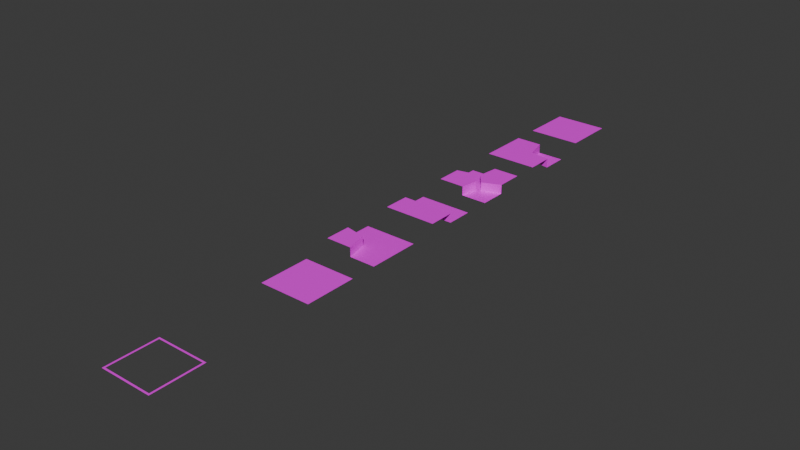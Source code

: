 # Source: Tiles.blend  (saved by Blender 4.3.34; exported with 4.5.12 LTS)
import bpy
from mathutils import Matrix  # noqa: F401  (used for matrix-valued properties, if any)

bpy.ops.wm.read_factory_settings(use_empty=True)
scene = bpy.context.scene
scene.name = 'Scene'

# ---- images (referenced by path relative to the original .blend; pixels are not part of the script)
import os
ASSET_DIR = os.environ.get("B2B_ASSET_DIR", "")  # directory of the original .blend (textures are referenced by path, not embedded)
HERE = os.path.dirname(os.path.abspath(__file__))  # packed textures are extracted next to this script under _unpacked/

def load_image(name, relpath, width, height, colorspace="sRGB"):
    """Load a texture the original file referenced (path relative to the .blend, or extracted next to this script)."""
    p = next((c for c in (os.path.join(HERE, relpath), os.path.join(ASSET_DIR, relpath)) if relpath and os.path.exists(c)), "")
    if p:
        img = bpy.data.images.load(p, check_existing=True)
        img.name = name
    else:  # same state as the original file: an image datablock whose file is absent (Cycles renders it pink)
        img = bpy.data.images.new(name, width, height)
        img.source = "FILE"
        img.filepath = "//" + (relpath or name)
    img.colorspace_settings.name = colorspace
    return img
img_tile_g2w1g1_bmp = load_image('Tile_g2w1g1.bmp', 'Tile_g2w1g1.bmp', 1024, 1024, 'sRGB')
img_tile_w4_bmp = load_image('Tile_w4.bmp', 'Tile_w4.bmp', 1024, 1024, 'sRGB')
img_tile_g4_bmp = load_image('Tile_g4.bmp', 'Tile_g4.bmp', 1024, 1024, 'sRGB')
img_tile_g1w2g1_bmp = load_image('Tile_g1w2g1.bmp', 'Tile_g1w2g1.bmp', 1024, 1024, 'sRGB')
img_tile_g1_w3_bmp = load_image('Tile_g1_w3.bmp', 'Tile_g1_w3.bmp', 1024, 1024, 'sRGB')
img_tile1010_bmp = load_image('Tile1010.bmp', 'Tile1010.bmp', 1024, 1024, 'sRGB')
img_tile_w4_bmp_001 = load_image('Tile_w4.bmp.001', 'Tile_w4.bmp', 1024, 1024, 'sRGB')

# ---- materials (node trees are filled in below, after node groups)
mat_material = bpy.data.materials.new('Material')
mat_material.alpha_threshold = 0.0
mat_material.roughness = 0.5
mat_material.line_color = (0.0, 0.0, 0.0, 1.0)
mat_material_002 = bpy.data.materials.new('Material.002')
mat_material_005 = bpy.data.materials.new('Material.005')
mat_material_004 = bpy.data.materials.new('Material.004')
mat_material_003 = bpy.data.materials.new('Material.003')
mat_material_001 = bpy.data.materials.new('Material.001')
mat_material_001.alpha_threshold = 0.0
mat_material_001.roughness = 0.5
mat_material_001.line_color = (0.0, 0.0, 0.0, 1.0)
mat_material_006 = bpy.data.materials.new('Material.006')

# ---- material node trees
mat_material.use_nodes = True; mat_material.node_tree.nodes.clear()
_N = mat_material.node_tree.nodes; _L = mat_material.node_tree.links
n0 = _N.new('ShaderNodeOutputMaterial'); n0.name = 'Material Output'; n0.location = (300, 300)
n1 = _N.new('ShaderNodeBsdfPrincipled'); n1.name = 'Principled BSDF'; n1.location = (10, 300)
n1.inputs[3].default_value = 1.45
n2 = _N.new('ShaderNodeTexImage'); n2.name = 'Image Texture'; n2.location = (-280, 280)
n2.image = img_tile_g2w1g1_bmp
_L.new(n1.outputs[0], n0.inputs[0])
_L.new(n2.outputs[0], n1.inputs[0])
n0.is_active_output = True
mat_material_002.use_nodes = True; mat_material_002.node_tree.nodes.clear()
_N = mat_material_002.node_tree.nodes; _L = mat_material_002.node_tree.links
n0 = _N.new('ShaderNodeBsdfPrincipled'); n0.name = 'Principled BSDF'; n0.location = (10, 300)
n1 = _N.new('ShaderNodeOutputMaterial'); n1.name = 'Material Output'; n1.location = (300, 300)
n2 = _N.new('ShaderNodeTexImage'); n2.name = 'Image Texture'; n2.location = (-280, 280)
n2.image = img_tile_w4_bmp
_L.new(n0.outputs[0], n1.inputs[0])
_L.new(n2.outputs[0], n0.inputs[0])
n1.is_active_output = True
mat_material_005.use_nodes = True; mat_material_005.node_tree.nodes.clear()
_N = mat_material_005.node_tree.nodes; _L = mat_material_005.node_tree.links
n0 = _N.new('ShaderNodeBsdfPrincipled'); n0.name = 'Principled BSDF'; n0.location = (10, 300)
n1 = _N.new('ShaderNodeOutputMaterial'); n1.name = 'Material Output'; n1.location = (300, 300)
n2 = _N.new('ShaderNodeTexImage'); n2.name = 'Image Texture'; n2.location = (-280, 280)
n2.image = img_tile_g4_bmp
_L.new(n0.outputs[0], n1.inputs[0])
_L.new(n2.outputs[0], n0.inputs[0])
n1.is_active_output = True
mat_material_004.use_nodes = True; mat_material_004.node_tree.nodes.clear()
_N = mat_material_004.node_tree.nodes; _L = mat_material_004.node_tree.links
n0 = _N.new('ShaderNodeBsdfPrincipled'); n0.name = 'Principled BSDF'; n0.location = (10, 300)
n1 = _N.new('ShaderNodeOutputMaterial'); n1.name = 'Material Output'; n1.location = (300, 300)
n2 = _N.new('ShaderNodeTexImage'); n2.name = 'Image Texture'; n2.location = (-280, 280)
n2.image = img_tile_g1w2g1_bmp
_L.new(n0.outputs[0], n1.inputs[0])
_L.new(n2.outputs[0], n0.inputs[0])
n1.is_active_output = True
mat_material_003.use_nodes = True; mat_material_003.node_tree.nodes.clear()
_N = mat_material_003.node_tree.nodes; _L = mat_material_003.node_tree.links
n0 = _N.new('ShaderNodeBsdfPrincipled'); n0.name = 'Principled BSDF'; n0.location = (10, 300)
n1 = _N.new('ShaderNodeOutputMaterial'); n1.name = 'Material Output'; n1.location = (300, 300)
n2 = _N.new('ShaderNodeTexImage'); n2.name = 'Image Texture'; n2.location = (-280, 280)
n2.image = img_tile_g1_w3_bmp
_L.new(n0.outputs[0], n1.inputs[0])
_L.new(n2.outputs[0], n0.inputs[0])
n1.is_active_output = True
mat_material_001.use_nodes = True; mat_material_001.node_tree.nodes.clear()
_N = mat_material_001.node_tree.nodes; _L = mat_material_001.node_tree.links
n0 = _N.new('ShaderNodeOutputMaterial'); n0.name = 'Material Output'; n0.location = (300, 300)
n1 = _N.new('ShaderNodeBsdfPrincipled'); n1.name = 'Principled BSDF'; n1.location = (10, 300)
n1.inputs[3].default_value = 1.45
n2 = _N.new('ShaderNodeTexImage'); n2.name = 'Image Texture'; n2.location = (-280, 280)
n2.image = img_tile1010_bmp
_L.new(n1.outputs[0], n0.inputs[0])
_L.new(n2.outputs[0], n1.inputs[0])
n0.is_active_output = True
mat_material_006.use_nodes = True; mat_material_006.node_tree.nodes.clear()
_N = mat_material_006.node_tree.nodes; _L = mat_material_006.node_tree.links
n0 = _N.new('ShaderNodeBsdfPrincipled'); n0.name = 'Principled BSDF'; n0.location = (10, 300)
n1 = _N.new('ShaderNodeOutputMaterial'); n1.name = 'Material Output'; n1.location = (300, 300)
n2 = _N.new('ShaderNodeTexImage'); n2.name = 'Image Texture'; n2.location = (-280, 280)
n2.image = img_tile_w4_bmp_001
_L.new(n0.outputs[0], n1.inputs[0])
_L.new(n2.outputs[0], n0.inputs[0])
n1.is_active_output = True

# ---- world
world_world = bpy.data.worlds.new('World'); scene.world = world_world
world_world.use_nodes = True; world_world.node_tree.nodes.clear()
_N = world_world.node_tree.nodes; _L = world_world.node_tree.links
n0 = _N.new('ShaderNodeOutputWorld'); n0.name = 'World Output'; n0.location = (300, 300)
n1 = _N.new('ShaderNodeBackground'); n1.name = 'Background'; n1.location = (10, 300)
n1.inputs[0].default_value = (0.05088, 0.05088, 0.05088, 1.0)
_L.new(n1.outputs[0], n0.inputs[0])
n0.is_active_output = True
world_world.color = (0.05088, 0.05088, 0.05088)
world_world.sun_shadow_jitter_overblur = 0.0

# ---- meshes
me_cube = bpy.data.meshes.new('Cube')
me_cube.from_pydata([(1.0, 1.0, 0.0), (1.0, -1.0, 0.35), (-1.0, 1.0, 0.35), (-1.0, -1.0, 0.35), (0.0, 1.0, 0.35), (0.0, -1.0, 0.35), (-1.0, 0.0, 0.35), (1.0, 0.0, 0.35), (0.2119, 0.1549, 0.35), (1.0, 0.0, 0.0), (0.0, 1.0, 0.0), (0.2119, 0.1549, 0.0)], [], [(10, 11, 0), (4, 2, 8), (9, 0, 11), (11, 8, 7), (11, 10, 4), (6, 8, 2), (3, 8, 6), (3, 5, 8), (5, 1, 8), (1, 7, 8), (4, 8, 11), (7, 9, 11)])
_uv = me_cube.uv_layers.new(name='UVMap')
_uv.uv.foreach_set('vector', [0.8887, 0.4385, 0.6069, 0.3684, 0.8881, 0.1052, 0.7784, 0.5953, 0.7784, 0.9644, 0.4665, 0.5171, 0.5547, 0.1058, 0.8881, 0.1052, 0.6069, 0.3684, 0.9434, 0.8053, 0.8267, 0.8053, 0.8267, 0.5376, 0.9434, 0.8053, 0.9434, 0.9289, 0.8267, 0.9289, 0.4093, 0.9644, 0.4665, 0.5171, 0.7784, 0.9644, 0.04017, 0.9644, 0.4665, 0.5171, 0.4093, 0.9644, 0.04017, 0.9644, 0.04017, 0.5953, 0.4665, 0.5171, 0.04017, 0.5953, 0.04017, 0.2262, 0.4665, 0.5171, 0.04017, 0.2262, 0.4093, 0.2262, 0.4665, 0.5171, 0.8267, 0.9289, 0.8267, 0.8053, 0.9434, 0.8053, 0.8267, 0.5376, 0.9434, 0.5376, 0.9434, 0.8053])
me_cube.materials.append(mat_material)
me_cube.use_mirror_vertex_groups = False
me_cube.update()
me_plane = bpy.data.meshes.new('Plane')
me_plane.from_pydata([(-1.0, -1.0, 0.0), (1.0, -1.0, 0.0), (-1.0, 1.0, 0.0), (1.0, 1.0, 0.0)], [], [(2, 0, 3), (1, 3, 0)])
_uv = me_plane.uv_layers.new(name='UVMap')
_uv.uv.foreach_set('vector', [0.9319, 0.9319, 0.06807, 0.9319, 0.9319, 0.06807, 0.06807, 0.06807, 0.9319, 0.06807, 0.06807, 0.9319])
me_plane.materials.append(mat_material_002)
me_plane.update()
me_plane_001 = bpy.data.meshes.new('Plane.001')
me_plane_001.from_pydata([(-1.0, -1.0, 0.35), (1.0, -1.0, 0.35), (-1.0, 1.0, 0.35), (1.0, 1.0, 0.35)], [], [(2, 0, 3), (1, 3, 0)])
_uv = me_plane_001.uv_layers.new(name='UVMap')
_uv.uv.foreach_set('vector', [0.9319, 0.9319, 0.06807, 0.9319, 0.9319, 0.06807, 0.06807, 0.06807, 0.9319, 0.06807, 0.06807, 0.9319])
me_plane_001.materials.append(mat_material_005)
me_plane_001.update()
me_plane_002 = bpy.data.meshes.new('Plane.002')
me_plane_002.from_pydata([(-1.0, -1.0, 0.35), (1.0, -1.0, 0.35), (-1.0, 0.0, 0.35), (1.0, 0.0, 0.35), (1.0, 0.0, 0.0), (1.0, 1.0, 0.0), (-1.0, 1.0, 0.0), (-1.0, 0.0, 0.0)], [], [(3, 2, 1), (2, 0, 1), (7, 3, 4), (4, 6, 7), (6, 4, 5), (2, 3, 7)])
_uv = me_plane_002.uv_layers.new(name='UVMap')
_uv.uv.foreach_set('vector', [0.4362, 0.2472, 0.4362, 0.9385, 0.09058, 0.2472, 0.4362, 0.9385, 0.09058, 0.9385, 0.09058, 0.2472, 0.1653, 0.1809, 0.8566, 0.05991, 0.8566, 0.1809, 0.5609, 0.2472, 0.9066, 0.9385, 0.5609, 0.9385, 0.9066, 0.9385, 0.5609, 0.2472, 0.9066, 0.2472, 0.1653, 0.05991, 0.8566, 0.05991, 0.1653, 0.1809])
me_plane_002.materials.append(mat_material_004)
me_plane_002.update()
me_plane_003 = bpy.data.meshes.new('Plane.003')
me_plane_003.from_pydata([(-1.0, -1.0, 0.35), (1.0, -1.0, 0.0), (-1.0, 1.0, 0.0), (1.0, 1.0, 0.0), (0.0, -1.0, 0.35), (-1.0, 0.0, 0.35), (-0.1989, -0.1613, 0.35), (0.0, -1.0, 0.0), (-1.0, 0.0, 0.0), (-0.1989, -0.1613, 0.0)], [], [(0, 4, 6), (9, 6, 7), (9, 8, 6), (1, 9, 7), (2, 8, 9), (9, 1, 3), (9, 3, 2), (6, 5, 0), (6, 4, 7), (5, 6, 8)])
_uv = me_plane_003.uv_layers.new(name='UVMap')
_uv.uv.foreach_set('vector', [0.5732, 0.449, 0.5732, 0.1157, 0.8527, 0.182, 0.834, 0.8223, 0.9507, 0.8223, 0.834, 0.9424, 0.834, 0.8223, 0.834, 0.5499, 0.9507, 0.8223, 0.7282, 0.9226, 0.4486, 0.5229, 0.7282, 0.5893, 0.06152, 0.2559, 0.3949, 0.2559, 0.4486, 0.5229, 0.4486, 0.5229, 0.7282, 0.9226, 0.06152, 0.9226, 0.4486, 0.5229, 0.06152, 0.9226, 0.06152, 0.2559, 0.8527, 0.182, 0.9065, 0.449, 0.5732, 0.449, 0.9507, 0.8223, 0.9507, 0.9424, 0.834, 0.9424, 0.9507, 0.5499, 0.9507, 0.8223, 0.834, 0.5499])
me_plane_003.materials.append(mat_material_003)
me_plane_003.update()
me_cube_001 = bpy.data.meshes.new('Cube.001')
me_cube_001.from_pydata([(-1.0, 1.0, 0.0), (1.0, 1.0, 0.35), (-1.0, -1.0, 0.35), (-1.0, 0.0, 0.35), (1.0, 0.0, 0.35), (0.0, -1.0, 0.35), (0.0, 1.0, 0.35), (-0.2931, 0.1643, 0.35), (0.0, 1.0, 0.0), (-1.0, 0.0, 0.0), (-0.2931, 0.1643, -7.451e-09), (1.0, -1.0, 0.0), (1.0, 0.0, 0.0), (0.0, -1.0, 0.0), (0.121, -0.3607, 0.0), (0.0, -1.0, 0.35), (0.121, -0.3607, 0.35), (-0.09318, 0.2198, 0.35), (-0.09318, 0.2198, 0.0), (0.31, -0.2989, 0.0), (0.31, -0.2989, 0.35)], [(2, 5)], [(9, 10, 0), (18, 8, 0), (17, 20, 1), (10, 9, 3), (3, 7, 10), (6, 17, 1), (18, 0, 10), (4, 20, 12), (16, 15, 14), (14, 13, 11), (12, 19, 11), (13, 14, 15), (2, 7, 3), (4, 1, 20), (18, 20, 17), (19, 14, 11), (2, 16, 7), (2, 15, 16), (14, 7, 16), (18, 14, 19), (19, 12, 20), (20, 18, 19), (10, 7, 14), (8, 18, 6), (17, 6, 18), (14, 18, 10)])
_uv = me_cube_001.uv_layers.new(name='UVMap')
_uv.uv.foreach_set('vector', [0.0337, 0.7512, 0.1346, 0.577, 0.2615, 0.979, 0.3432, 0.5761, 0.4892, 0.7512, 0.2615, 0.979, 0.5333, 0.7046, 0.4, 0.604, 0.7575, 0.401, 0.969, 0.3276, 0.969, 0.4543, 0.8563, 0.4543, 0.8563, 0.4543, 0.8563, 0.3276, 0.969, 0.3276, 0.7605, 0.7231, 0.5333, 0.7046, 0.7575, 0.401, 0.3432, 0.5761, 0.2615, 0.979, 0.1346, 0.577, 0.6862, 0.9699, 0.4831, 0.9699, 0.6862, 0.8571, 0.8563, 0.1653, 0.8563, 0.02885, 0.969, 0.1653, 0.113, 0.4114, 0.0337, 0.2957, 0.2615, 0.06791, 0.4892, 0.2957, 0.3217, 0.4105, 0.2615, 0.06791, 0.969, 0.02885, 0.969, 0.1653, 0.8563, 0.02885, 0.739, 0.03272, 0.4665, 0.2241, 0.4169, 0.02899, 0.4354, 0.404, 0.7575, 0.401, 0.4, 0.604, 0.9631, 0.769, 0.8504, 0.9294, 0.8504, 0.769, 0.3217, 0.4105, 0.113, 0.4114, 0.2615, 0.06791, 0.739, 0.03272, 0.5976, 0.3275, 0.4665, 0.2241, 0.739, 0.03272, 0.7352, 0.3548, 0.5976, 0.3275, 0.969, 0.1653, 0.8563, 0.3276, 0.8563, 0.1653, 0.3432, 0.5761, 0.113, 0.4114, 0.3217, 0.4105, 0.4831, 0.8571, 0.6862, 0.8571, 0.4831, 0.9699, 0.8504, 0.9294, 0.9631, 0.769, 0.9631, 0.9294, 0.969, 0.3276, 0.8563, 0.3276, 0.969, 0.1653, 0.9631, 0.55, 0.9631, 0.769, 0.8504, 0.55, 0.8504, 0.769, 0.8504, 0.55, 0.9631, 0.769, 0.113, 0.4114, 0.3432, 0.5761, 0.1346, 0.577])
me_cube_001.materials.append(mat_material_001)
me_cube_001.use_mirror_vertex_groups = False
me_cube_001.update()
me_plane_005 = bpy.data.meshes.new('Plane.005')
me_plane_005.from_pydata([(-1.0, -1.0, 0.0), (1.0, -1.0, 0.0), (-1.0, 1.0, 0.0), (1.0, 1.0, 0.0), (-0.929, 0.929, 0.0), (-0.929, -0.929, 0.0), (0.929, -0.929, 0.0), (0.929, 0.929, 0.0)], [], [(4, 2, 0, 5), (7, 6, 1, 3), (2, 4, 7, 3), (5, 0, 1, 6)])
_uv = me_plane_005.uv_layers.new(name='UVMap')
_uv.uv.foreach_set('vector', [0.9121, 0.9121, 0.9435, 0.9435, 0.05645, 0.9435, 0.08792, 0.9121, 0.9121, 0.08792, 0.08792, 0.08792, 0.05645, 0.05645, 0.9435, 0.05645, 0.9435, 0.9435, 0.9121, 0.9121, 0.9121, 0.08792, 0.9435, 0.05645, 0.08792, 0.9121, 0.05645, 0.9435, 0.05645, 0.05645, 0.08792, 0.08792])
me_plane_005.materials.append(mat_material_006)
me_plane_005.update()

# ---- objects
ob_tile1101 = bpy.data.objects.new('Tile1101', me_cube)
ob_tile0000 = bpy.data.objects.new('Tile0000', me_plane)
ob_tile1111 = bpy.data.objects.new('Tile1111', me_plane_001)
ob_tile1001 = bpy.data.objects.new('Tile1001', me_plane_002)
ob_tile1000 = bpy.data.objects.new('Tile1000', me_plane_003)
ob_tile1010 = bpy.data.objects.new('Tile1010', me_cube_001)
ob_tile0000_001 = bpy.data.objects.new('Tile0000.001', me_plane_005)

# ---- transforms, parenting, visibility, modifiers, constraints
ob_tile1101.location = (0.0, 18.0, 0.0)
ob_tile1101.lock_rotations_4d = False
ob_tile1101.empty_display_type = 'ARROWS'
ob_tile1101.lineart.crease_threshold = 0.0
ob_tile0000.location = (0.0, 6.0, 0.0)
ob_tile1111.location = (0.0, 21.0, 0.0)
ob_tile1001.location = (0.0, 12.0, 0.0)
ob_tile1000.location = (0.0, 9.0, 0.0)
ob_tile1010.location = (0.0, 15.0, 0.0)
ob_tile1010.lock_rotations_4d = False
ob_tile1010.empty_display_type = 'ARROWS'
ob_tile1010.lineart.crease_threshold = 0.0
ob_tile0000_001.location = (0.0, 0.0, 0.0)

# ---- collection membership
scene.collection.objects.link(ob_tile1101)
scene.collection.objects.link(ob_tile0000)
scene.collection.objects.link(ob_tile1111)
scene.collection.objects.link(ob_tile1001)
scene.collection.objects.link(ob_tile1000)
scene.collection.objects.link(ob_tile1010)
scene.collection.objects.link(ob_tile0000_001)

# ---- scene / render settings (as saved in the file)
scene.frame_start = 1; scene.frame_end = 250; scene.frame_set(1)
scene.render.engine = 'BLENDER_EEVEE_NEXT'
bpy.context.view_layer.update()

# ---- added for rendering (the .blend has no active camera and no usable light): camera, sun
cam_auto = bpy.data.cameras.new('AutoCamera')
cam_auto.lens = 50.0
cam_auto.sensor_width = 36.0
cam_auto.clip_end = 1000.0
ob_auto_camera = bpy.data.objects.new('AutoCamera', cam_auto)
scene.collection.objects.link(ob_auto_camera)
ob_auto_camera.location = (21.3629, -15.1355, 17.2653)
ob_auto_camera.rotation_euler = (1.09748, -7.21219e-08, 0.694738)
scene.camera = ob_auto_camera
light_auto_sun = bpy.data.lights.new('AutoSun', 'SUN')
light_auto_sun.energy = 3.0
light_auto_sun.angle = 0.0523599
ob_auto_sun = bpy.data.objects.new('AutoSun', light_auto_sun)
scene.collection.objects.link(ob_auto_sun)
ob_auto_sun.rotation_euler = (0.872665, 0.174533, 0.523599)
bpy.context.view_layer.update()
